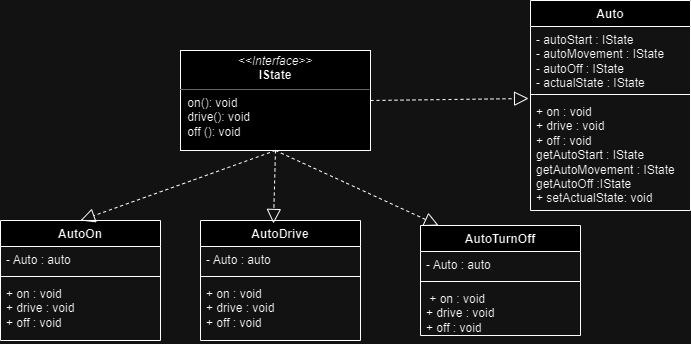

The diagram above was exported from draw.io. Its source (the exported page's mxGraphModel, read from the mxfile embedded in the PNG):
<mxGraphModel dx="1197" dy="470" grid="1" gridSize="10" guides="1" tooltips="1" connect="1" arrows="1" fold="1" page="1" pageScale="1" pageWidth="850" pageHeight="1100" math="0" shadow="0">
  <root>
    <mxCell id="0" />
    <mxCell id="1" parent="0" />
    <mxCell id="L7LHEj8MWjHhhmIFitEL-1" value="&lt;p style=&quot;margin:0px;margin-top:4px;text-align:center;&quot;&gt;&lt;i&gt;&amp;lt;&amp;lt;Interface&amp;gt;&amp;gt;&lt;/i&gt;&lt;br&gt;&lt;b&gt;IState&lt;/b&gt;&lt;/p&gt;&lt;hr size=&quot;1&quot;&gt;&lt;p style=&quot;margin:0px;margin-left:4px;&quot;&gt;&lt;span style=&quot;background-color: initial;&quot;&gt;&amp;nbsp;on(): void&lt;/span&gt;&lt;br&gt;&lt;/p&gt;&lt;p style=&quot;margin:0px;margin-left:4px;&quot;&gt;&amp;nbsp;drive(): void&lt;/p&gt;&lt;p style=&quot;margin:0px;margin-left:4px;&quot;&gt;&amp;nbsp;off (): void&lt;/p&gt;" style="verticalAlign=top;align=left;overflow=fill;fontSize=12;fontFamily=Helvetica;html=1;whiteSpace=wrap;" vertex="1" parent="1">
      <mxGeometry x="210" y="90" width="190" height="100" as="geometry" />
    </mxCell>
    <mxCell id="L7LHEj8MWjHhhmIFitEL-2" value="AutoDrive" style="swimlane;fontStyle=1;align=center;verticalAlign=top;childLayout=stackLayout;horizontal=1;startSize=26;horizontalStack=0;resizeParent=1;resizeParentMax=0;resizeLast=0;collapsible=1;marginBottom=0;whiteSpace=wrap;html=1;" vertex="1" parent="1">
      <mxGeometry x="230" y="260" width="160" height="120" as="geometry" />
    </mxCell>
    <mxCell id="L7LHEj8MWjHhhmIFitEL-3" value="- Auto : auto&amp;nbsp;" style="text;strokeColor=none;fillColor=none;align=left;verticalAlign=top;spacingLeft=4;spacingRight=4;overflow=hidden;rotatable=0;points=[[0,0.5],[1,0.5]];portConstraint=eastwest;whiteSpace=wrap;html=1;" vertex="1" parent="L7LHEj8MWjHhhmIFitEL-2">
      <mxGeometry y="26" width="160" height="26" as="geometry" />
    </mxCell>
    <mxCell id="L7LHEj8MWjHhhmIFitEL-4" value="" style="line;strokeWidth=1;fillColor=none;align=left;verticalAlign=middle;spacingTop=-1;spacingLeft=3;spacingRight=3;rotatable=0;labelPosition=right;points=[];portConstraint=eastwest;strokeColor=inherit;" vertex="1" parent="L7LHEj8MWjHhhmIFitEL-2">
      <mxGeometry y="52" width="160" height="8" as="geometry" />
    </mxCell>
    <mxCell id="L7LHEj8MWjHhhmIFitEL-5" value="+ on : void&lt;br&gt;+ drive : void&amp;nbsp;&lt;br&gt;+ off : void&amp;nbsp;" style="text;strokeColor=none;fillColor=none;align=left;verticalAlign=top;spacingLeft=4;spacingRight=4;overflow=hidden;rotatable=0;points=[[0,0.5],[1,0.5]];portConstraint=eastwest;whiteSpace=wrap;html=1;" vertex="1" parent="L7LHEj8MWjHhhmIFitEL-2">
      <mxGeometry y="60" width="160" height="60" as="geometry" />
    </mxCell>
    <mxCell id="L7LHEj8MWjHhhmIFitEL-7" value="AutoOn" style="swimlane;fontStyle=1;align=center;verticalAlign=top;childLayout=stackLayout;horizontal=1;startSize=26;horizontalStack=0;resizeParent=1;resizeParentMax=0;resizeLast=0;collapsible=1;marginBottom=0;whiteSpace=wrap;html=1;" vertex="1" parent="1">
      <mxGeometry x="30" y="260" width="160" height="120" as="geometry" />
    </mxCell>
    <mxCell id="L7LHEj8MWjHhhmIFitEL-8" value="- Auto : auto&amp;nbsp;" style="text;strokeColor=none;fillColor=none;align=left;verticalAlign=top;spacingLeft=4;spacingRight=4;overflow=hidden;rotatable=0;points=[[0,0.5],[1,0.5]];portConstraint=eastwest;whiteSpace=wrap;html=1;" vertex="1" parent="L7LHEj8MWjHhhmIFitEL-7">
      <mxGeometry y="26" width="160" height="26" as="geometry" />
    </mxCell>
    <mxCell id="L7LHEj8MWjHhhmIFitEL-9" value="" style="line;strokeWidth=1;fillColor=none;align=left;verticalAlign=middle;spacingTop=-1;spacingLeft=3;spacingRight=3;rotatable=0;labelPosition=right;points=[];portConstraint=eastwest;strokeColor=inherit;" vertex="1" parent="L7LHEj8MWjHhhmIFitEL-7">
      <mxGeometry y="52" width="160" height="8" as="geometry" />
    </mxCell>
    <mxCell id="L7LHEj8MWjHhhmIFitEL-10" value="+ on : void&lt;br style=&quot;border-color: var(--border-color);&quot;&gt;+ drive : void&amp;nbsp;&lt;br style=&quot;border-color: var(--border-color);&quot;&gt;+ off : void&amp;nbsp;" style="text;strokeColor=none;fillColor=none;align=left;verticalAlign=top;spacingLeft=4;spacingRight=4;overflow=hidden;rotatable=0;points=[[0,0.5],[1,0.5]];portConstraint=eastwest;whiteSpace=wrap;html=1;" vertex="1" parent="L7LHEj8MWjHhhmIFitEL-7">
      <mxGeometry y="60" width="160" height="60" as="geometry" />
    </mxCell>
    <mxCell id="L7LHEj8MWjHhhmIFitEL-11" value="AutoTurnOff" style="swimlane;fontStyle=1;align=center;verticalAlign=top;childLayout=stackLayout;horizontal=1;startSize=26;horizontalStack=0;resizeParent=1;resizeParentMax=0;resizeLast=0;collapsible=1;marginBottom=0;whiteSpace=wrap;html=1;" vertex="1" parent="1">
      <mxGeometry x="450" y="265" width="160" height="110" as="geometry" />
    </mxCell>
    <mxCell id="L7LHEj8MWjHhhmIFitEL-12" value="- Auto : auto&amp;nbsp;" style="text;strokeColor=none;fillColor=none;align=left;verticalAlign=top;spacingLeft=4;spacingRight=4;overflow=hidden;rotatable=0;points=[[0,0.5],[1,0.5]];portConstraint=eastwest;whiteSpace=wrap;html=1;" vertex="1" parent="L7LHEj8MWjHhhmIFitEL-11">
      <mxGeometry y="26" width="160" height="26" as="geometry" />
    </mxCell>
    <mxCell id="L7LHEj8MWjHhhmIFitEL-13" value="" style="line;strokeWidth=1;fillColor=none;align=left;verticalAlign=middle;spacingTop=-1;spacingLeft=3;spacingRight=3;rotatable=0;labelPosition=right;points=[];portConstraint=eastwest;strokeColor=inherit;" vertex="1" parent="L7LHEj8MWjHhhmIFitEL-11">
      <mxGeometry y="52" width="160" height="8" as="geometry" />
    </mxCell>
    <mxCell id="L7LHEj8MWjHhhmIFitEL-14" value="&amp;nbsp;+ on : void&lt;br style=&quot;border-color: var(--border-color);&quot;&gt;+ drive : void&amp;nbsp;&lt;br style=&quot;border-color: var(--border-color);&quot;&gt;+ off : void" style="text;strokeColor=none;fillColor=none;align=left;verticalAlign=top;spacingLeft=4;spacingRight=4;overflow=hidden;rotatable=0;points=[[0,0.5],[1,0.5]];portConstraint=eastwest;whiteSpace=wrap;html=1;" vertex="1" parent="L7LHEj8MWjHhhmIFitEL-11">
      <mxGeometry y="60" width="160" height="50" as="geometry" />
    </mxCell>
    <mxCell id="L7LHEj8MWjHhhmIFitEL-15" value="Auto" style="swimlane;fontStyle=1;align=center;verticalAlign=top;childLayout=stackLayout;horizontal=1;startSize=26;horizontalStack=0;resizeParent=1;resizeParentMax=0;resizeLast=0;collapsible=1;marginBottom=0;whiteSpace=wrap;html=1;" vertex="1" parent="1">
      <mxGeometry x="560" y="40" width="160" height="210" as="geometry" />
    </mxCell>
    <mxCell id="L7LHEj8MWjHhhmIFitEL-16" value="- autoStart : IState&lt;br&gt;- autoMovement : IState&lt;br&gt;- autoOff : IState&lt;br&gt;- actualState : IState" style="text;strokeColor=none;fillColor=none;align=left;verticalAlign=top;spacingLeft=4;spacingRight=4;overflow=hidden;rotatable=0;points=[[0,0.5],[1,0.5]];portConstraint=eastwest;whiteSpace=wrap;html=1;" vertex="1" parent="L7LHEj8MWjHhhmIFitEL-15">
      <mxGeometry y="26" width="160" height="64" as="geometry" />
    </mxCell>
    <mxCell id="L7LHEj8MWjHhhmIFitEL-17" value="" style="line;strokeWidth=1;fillColor=none;align=left;verticalAlign=middle;spacingTop=-1;spacingLeft=3;spacingRight=3;rotatable=0;labelPosition=right;points=[];portConstraint=eastwest;strokeColor=inherit;" vertex="1" parent="L7LHEj8MWjHhhmIFitEL-15">
      <mxGeometry y="90" width="160" height="8" as="geometry" />
    </mxCell>
    <mxCell id="L7LHEj8MWjHhhmIFitEL-18" value="+ on : void&lt;br style=&quot;border-color: var(--border-color);&quot;&gt;+ drive : void&amp;nbsp;&lt;br style=&quot;border-color: var(--border-color);&quot;&gt;+ off : void&lt;br&gt;getAutoStart : IState&lt;br&gt;getAutoMovement : IState&lt;br&gt;getAutoOff :IState&lt;br&gt;+ setActualState: void" style="text;strokeColor=none;fillColor=none;align=left;verticalAlign=top;spacingLeft=4;spacingRight=4;overflow=hidden;rotatable=0;points=[[0,0.5],[1,0.5]];portConstraint=eastwest;whiteSpace=wrap;html=1;" vertex="1" parent="L7LHEj8MWjHhhmIFitEL-15">
      <mxGeometry y="98" width="160" height="112" as="geometry" />
    </mxCell>
    <mxCell id="L7LHEj8MWjHhhmIFitEL-19" value="" style="endArrow=block;dashed=1;endFill=0;endSize=12;html=1;rounded=0;exitX=1;exitY=0.5;exitDx=0;exitDy=0;entryX=-0.012;entryY=0;entryDx=0;entryDy=0;entryPerimeter=0;" edge="1" parent="1" source="L7LHEj8MWjHhhmIFitEL-1" target="L7LHEj8MWjHhhmIFitEL-18">
      <mxGeometry width="160" relative="1" as="geometry">
        <mxPoint x="180" y="230" as="sourcePoint" />
        <mxPoint x="340" y="230" as="targetPoint" />
      </mxGeometry>
    </mxCell>
    <mxCell id="L7LHEj8MWjHhhmIFitEL-20" value="" style="endArrow=block;dashed=1;endFill=0;endSize=12;html=1;rounded=0;exitX=0.5;exitY=1;exitDx=0;exitDy=0;entryX=0.5;entryY=0;entryDx=0;entryDy=0;" edge="1" parent="1" source="L7LHEj8MWjHhhmIFitEL-1" target="L7LHEj8MWjHhhmIFitEL-7">
      <mxGeometry width="160" relative="1" as="geometry">
        <mxPoint x="110" y="230" as="sourcePoint" />
        <mxPoint x="270" y="230" as="targetPoint" />
      </mxGeometry>
    </mxCell>
    <mxCell id="L7LHEj8MWjHhhmIFitEL-21" value="" style="endArrow=block;dashed=1;endFill=0;endSize=12;html=1;rounded=0;exitX=0.5;exitY=1;exitDx=0;exitDy=0;entryX=0.456;entryY=0.025;entryDx=0;entryDy=0;entryPerimeter=0;" edge="1" parent="1" source="L7LHEj8MWjHhhmIFitEL-1" target="L7LHEj8MWjHhhmIFitEL-2">
      <mxGeometry width="160" relative="1" as="geometry">
        <mxPoint x="460" y="250" as="sourcePoint" />
        <mxPoint x="620" y="250" as="targetPoint" />
      </mxGeometry>
    </mxCell>
    <mxCell id="L7LHEj8MWjHhhmIFitEL-22" value="" style="endArrow=block;dashed=1;endFill=0;endSize=12;html=1;rounded=0;exitX=0.5;exitY=1;exitDx=0;exitDy=0;entryX=0.113;entryY=0;entryDx=0;entryDy=0;entryPerimeter=0;" edge="1" parent="1" source="L7LHEj8MWjHhhmIFitEL-1" target="L7LHEj8MWjHhhmIFitEL-11">
      <mxGeometry width="160" relative="1" as="geometry">
        <mxPoint x="310" y="200" as="sourcePoint" />
        <mxPoint x="480" y="260" as="targetPoint" />
      </mxGeometry>
    </mxCell>
  </root>
</mxGraphModel>